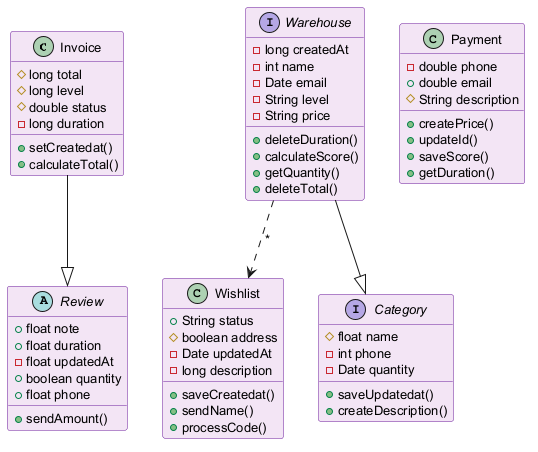

The diagram above was rendered by PlantUML. Its source (embedded in the PNG):
@startuml
skinparam backgroundColor #FFFFFF
skinparam classBackgroundColor #F3E5F5
skinparam classBorderColor #6A1B9A
skinparam defaultFontSize 13
class Invoice {
  #long total
  #long level
  #double status
  -long duration
  +setCreatedat()
  +calculateTotal()
}
class Wishlist {
  +String status
  #boolean address
  -Date updatedAt
  -long description
  +saveCreatedat()
  +sendName()
  +processCode()
}
interface Category {
  #float name
  -int phone
  -Date quantity
  +saveUpdatedat()
  +createDescription()
}
class Payment {
  -double phone
  +double email
  #String description
  +createPrice()
  +updateId()
  +saveScore()
  +getDuration()
}
abstract class Review {
  +float note
  +float duration
  -float updatedAt
  +boolean quantity
  +float phone
  +sendAmount()
}
interface Warehouse {
  -long createdAt
  -int name
  -Date email
  -String level
  -String price
  +deleteDuration()
  +calculateScore()
  +getQuantity()
  +deleteTotal()
}
Warehouse ..> Wishlist : "*"
Warehouse --|> Category
Invoice --|> Review
@enduml